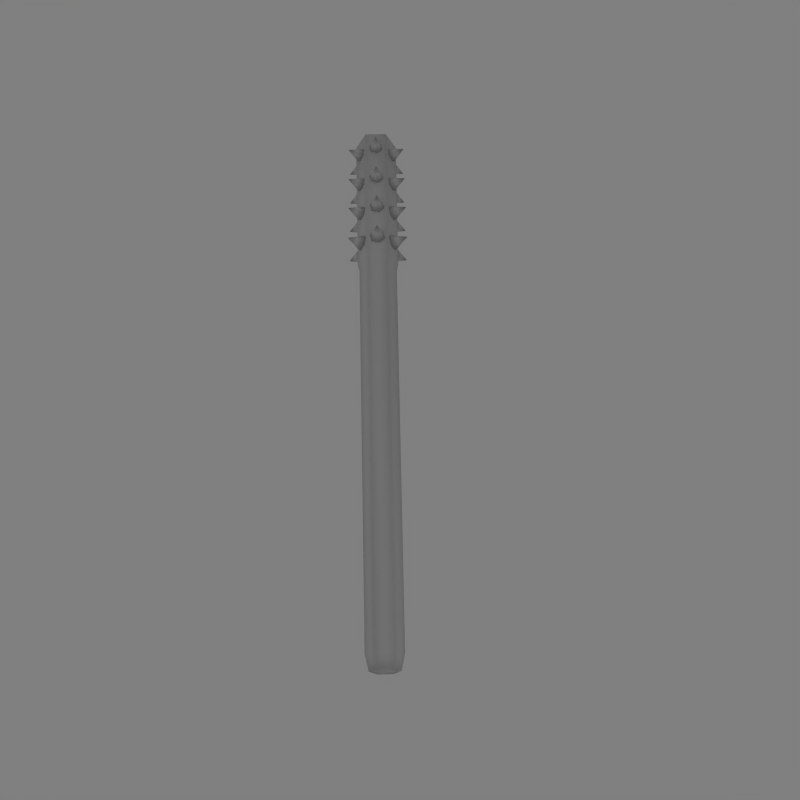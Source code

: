 # Source: maragon.blend  (saved by Blender 2.46.0; exported with 4.5.12 LTS)
import bpy
from mathutils import Matrix  # noqa: F401  (used for matrix-valued properties, if any)

bpy.ops.wm.read_factory_settings(use_empty=True)
scene = bpy.context.scene
scene.name = 'Scene'

# ---- collections
col_collection_1 = bpy.data.collections.new('Collection 1'); scene.collection.children.link(col_collection_1)

# ---- materials (node trees are filled in below, after node groups)
mat_material = bpy.data.materials.new('Material')
mat_material.alpha_threshold = 0.0
mat_material.roughness = 0.5
mat_material.line_color = (0.0, 0.0, 0.0, 1.0)

# ---- material node trees

# ---- world
world_world = bpy.data.worlds.new('World'); scene.world = world_world
world_world.color = (0.5, 0.5, 0.5)
world_world.use_sun_shadow = False
world_world.sun_shadow_jitter_overblur = 0.0
world_world.cycles.sampling_method = 'MANUAL'
world_world.cycles.sample_map_resolution = 256

# ---- cameras
cam_camera = bpy.data.cameras.new('Camera')
cam_camera.passepartout_alpha = 0.2
cam_camera.clip_end = 100.0
cam_camera.lens = 35.0
cam_camera.ortho_scale = 7.314
cam_camera.show_passepartout = False
cam_camera.show_safe_areas = True
cam_camera.dof.focus_distance = 0.0
cam_camera.dof.aperture_fstop = 128.0

# ---- lights
light_lamp_001 = bpy.data.lights.new('Lamp.001', 'POINT')
light_lamp_001.transmission_factor = 0.0
light_lamp_001.energy = 60.0
light_lamp_001.shadow_buffer_clip_start = 0.5
light_lamp_001.shadow_soft_size = 1.0
light_lamp_001.shadow_maximum_resolution = 0.006
light_lamp_001.use_absolute_resolution = True
light_lamp_001.cycles.use_multiple_importance_sampling = False
light_lamp = bpy.data.lights.new('Lamp', 'POINT')
light_lamp.transmission_factor = 0.0
light_lamp.energy = 60.0
light_lamp.shadow_buffer_clip_start = 0.5
light_lamp.shadow_soft_size = 1.0
light_lamp.shadow_maximum_resolution = 0.006
light_lamp.use_absolute_resolution = True
light_lamp.cycles.use_multiple_importance_sampling = False
light_spot = bpy.data.lights.new('Spot', 'POINT')
light_spot.transmission_factor = 0.0
light_spot.cutoff_distance = 30.0
light_spot.energy = 150.0
light_spot.shadow_buffer_clip_start = 1.001
light_spot.shadow_soft_size = 1.0
light_spot.shadow_maximum_resolution = 0.006
light_spot.use_absolute_resolution = True
light_spot.cycles.use_multiple_importance_sampling = False

# ---- meshes
me_cylinder = bpy.data.meshes.new('Cylinder')
me_cylinder.from_pydata([(0.6118, 0.621, -7.795), (0.8395, -0.229, -7.795), (0.2173, -0.8512, -7.795), (-0.6328, -0.6235, -7.795), (-0.8605, 0.2265, -7.795), (-0.2383, 0.8488, -7.795), (0.4986, 0.5079, 9.805), (0.685, -0.1876, 9.805), (0.1758, -0.6967, 9.805), (-0.5196, -0.5103, 9.805), (-0.706, 0.1851, 9.805), (-0.1969, 0.6943, 9.805), (-0.259, 0.9261, -8.195), (0.6683, 0.6776, -8.195), (-0.9378, 0.2473, -8.195), (-0.6893, -0.68, -8.195), (0.238, -0.9285, -8.195), (0.9168, -0.2497, -8.195), (0.7249, 0.7342, -16.2), (0.9941, -0.2704, -16.2), (0.2587, -1.006, -16.2), (-0.7459, -0.7366, -16.2), (-1.015, 0.268, -16.2), (-0.2797, 1.003, -16.2), (0.442, 0.4513, -16.6), (-0.1761, 0.617, -16.6), (-0.6287, 0.1644, -16.6), (-0.4631, -0.4538, -16.6), (0.1551, -0.6194, -16.6), (0.6077, -0.1669, -16.6), (-0.0105, -0.001211, -16.6), (0.3968, 0.4061, 10.4), (-0.1596, 0.5552, 10.4), (-0.5669, 0.1479, 10.4), (-0.4178, -0.4085, 10.4), (0.1386, -0.5576, 10.4), (0.5459, -0.1503, 10.4), (-0.0105, -0.001212, 10.4), (0.4695, 0.6972, -9.478), (0.5695, 0.6704, -9.092), (0.2963, 0.7436, -8.809), (-0.07694, 0.8436, -8.912), (-0.1769, 0.8704, -9.299), (0.09626, 0.7972, -9.582), (0.4033, 1.543, -9.195), (0.1963, 0.7704, -9.195), (0.1963, 0.7704, -11.12), (0.4033, 1.543, -11.12), (0.09626, 0.7972, -11.5), (-0.1769, 0.8704, -11.22), (-0.07694, 0.8436, -10.83), (0.2963, 0.7436, -10.73), (0.5695, 0.6704, -11.01), (0.4695, 0.6972, -11.4), (0.4695, 0.6972, -13.36), (0.5695, 0.6704, -12.97), (0.2963, 0.7436, -12.69), (-0.07694, 0.8436, -12.79), (-0.1769, 0.8704, -13.18), (0.09626, 0.7972, -13.46), (0.4033, 1.543, -13.08), (0.1963, 0.7704, -13.08), (0.1963, 0.7704, -15.18), (0.4033, 1.543, -15.18), (0.09626, 0.7972, -15.56), (-0.1769, 0.8704, -15.28), (-0.07694, 0.8436, -14.89), (0.2963, 0.7436, -14.79), (0.5695, 0.6704, -15.07), (0.4695, 0.6972, -15.46), (0.8611, -0.07901, -15.46), (0.8879, -0.179, -15.07), (0.8147, 0.0942, -14.79), (0.7147, 0.4674, -14.89), (0.6879, 0.5674, -15.28), (0.7611, 0.2942, -15.56), (1.561, 0.4013, -15.18), (0.7879, 0.1942, -15.18), (0.7879, 0.1942, -13.08), (1.561, 0.4013, -13.08), (0.7611, 0.2942, -13.46), (0.6879, 0.5674, -13.18), (0.7147, 0.4674, -12.79), (0.8147, 0.0942, -12.69), (0.8879, -0.179, -12.97), (0.8611, -0.07901, -13.36), (0.8611, -0.07901, -11.4), (0.8879, -0.179, -11.01), (0.8147, 0.0942, -10.73), (0.7147, 0.4674, -10.83), (0.6879, 0.5674, -11.22), (0.7611, 0.2942, -11.5), (1.561, 0.4013, -11.12), (0.7879, 0.1942, -11.12), (0.7879, 0.1942, -9.195), (1.561, 0.4013, -9.195), (0.7611, 0.2942, -9.582), (0.6879, 0.5674, -9.299), (0.7147, 0.4674, -8.912), (0.8147, 0.0942, -8.809), (0.8879, -0.179, -9.092), (0.8611, -0.07901, -9.478), (0.06053, -0.8289, -15.46), (0.1605, -0.8557, -15.07), (-0.1127, -0.7825, -14.79), (-0.4859, -0.6825, -14.89), (-0.5859, -0.6557, -15.28), (-0.3127, -0.7289, -15.56), (-0.4197, -1.528, -15.18), (-0.2127, -0.7557, -15.18), (-0.2127, -0.7557, -13.08), (-0.4197, -1.528, -13.08), (-0.3127, -0.7289, -13.46), (-0.5859, -0.6557, -13.18), (-0.4859, -0.6825, -12.79), (-0.1127, -0.7825, -12.69), (0.1605, -0.8557, -12.97), (0.06053, -0.8289, -13.36), (0.06053, -0.8289, -11.4), (0.1605, -0.8557, -11.01), (-0.1127, -0.7825, -10.73), (-0.4859, -0.6825, -10.83), (-0.5859, -0.6557, -11.22), (-0.3127, -0.7289, -11.5), (-0.4197, -1.528, -11.12), (-0.2127, -0.7557, -11.12), (-0.2127, -0.7557, -9.195), (-0.4197, -1.528, -9.195), (-0.3127, -0.7289, -9.582), (-0.5859, -0.6557, -9.299), (-0.4859, -0.6825, -8.912), (-0.1127, -0.7825, -8.809), (0.1605, -0.8557, -9.092), (0.06053, -0.8289, -9.478), (0.3665, -0.8322, -9.478), (0.2933, -0.9054, -9.092), (0.4933, -0.7054, -8.809), (0.7665, -0.4322, -8.912), (0.8397, -0.359, -9.299), (0.6397, -0.559, -9.582), (1.132, -1.198, -9.195), (0.5665, -0.6322, -9.195), (0.5665, -0.6322, -11.12), (1.132, -1.198, -11.12), (0.6397, -0.559, -11.5), (0.8397, -0.359, -11.22), (0.7665, -0.4322, -10.83), (0.4933, -0.7054, -10.73), (0.2933, -0.9054, -11.01), (0.3665, -0.8322, -11.4), (0.3665, -0.8322, -13.36), (0.2933, -0.9054, -12.97), (0.4933, -0.7054, -12.69), (0.7665, -0.4322, -12.79), (0.8397, -0.359, -13.18), (0.6397, -0.559, -13.46), (1.132, -1.198, -13.08), (0.5665, -0.6322, -13.08), (0.5665, -0.6322, -15.18), (1.132, -1.198, -15.18), (0.6397, -0.559, -15.56), (0.8397, -0.359, -15.28), (0.7665, -0.4322, -14.89), (0.4933, -0.7054, -14.79), (0.2933, -0.9054, -15.07), (0.3665, -0.8322, -15.46), (-0.7385, -0.5361, -15.46), (-0.7117, -0.6361, -15.07), (-0.7849, -0.3629, -14.79), (-0.8849, 0.01027, -14.89), (-0.9117, 0.1103, -15.28), (-0.8385, -0.1629, -15.56), (-1.584, -0.47, -15.18), (-0.8117, -0.2629, -15.18), (-0.8117, -0.2629, -13.08), (-1.584, -0.47, -13.08), (-0.8385, -0.1629, -13.46), (-0.9117, 0.1103, -13.18), (-0.8849, 0.01026, -12.79), (-0.7849, -0.3629, -12.69), (-0.7117, -0.6361, -12.97), (-0.7385, -0.5361, -13.36), (-0.7385, -0.5361, -11.4), (-0.7117, -0.6361, -11.01), (-0.7849, -0.3629, -10.73), (-0.8849, 0.01026, -10.83), (-0.9117, 0.1103, -11.22), (-0.8385, -0.1629, -11.5), (-1.584, -0.47, -11.12), (-0.8117, -0.2629, -11.12), (-0.8117, -0.2629, -9.195), (-1.584, -0.47, -9.195), (-0.8385, -0.1629, -9.582), (-0.9117, 0.1103, -9.299), (-0.8849, 0.01026, -8.912), (-0.7849, -0.3629, -8.809), (-0.7117, -0.6361, -9.092), (-0.7385, -0.5361, -9.478), (-0.7903, 0.3635, -9.478), (-0.8635, 0.2903, -9.092), (-0.6635, 0.4903, -8.809), (-0.3903, 0.7635, -8.912), (-0.3171, 0.8367, -9.299), (-0.5171, 0.6367, -9.582), (-1.156, 1.129, -9.195), (-0.5903, 0.5635, -9.195), (-0.5903, 0.5635, -11.12), (-1.156, 1.129, -11.12), (-0.5171, 0.6367, -11.5), (-0.3171, 0.8367, -11.22), (-0.3903, 0.7635, -10.83), (-0.6635, 0.4903, -10.73), (-0.8635, 0.2903, -11.01), (-0.7903, 0.3635, -11.4), (-0.7903, 0.3635, -13.36), (-0.8635, 0.2903, -12.97), (-0.6635, 0.4903, -12.69), (-0.3903, 0.7635, -12.79), (-0.317, 0.8367, -13.18), (-0.517, 0.6367, -13.46), (-1.156, 1.129, -13.08), (-0.5903, 0.5635, -13.08), (-0.5903, 0.5635, -15.18), (-1.156, 1.129, -15.18), (-0.517, 0.6367, -15.56), (-0.317, 0.8367, -15.28), (-0.3903, 0.7635, -14.89), (-0.6635, 0.4903, -14.79), (-0.8635, 0.2903, -15.07), (-0.7903, 0.3635, -15.46)], [], [(0, 6, 7, 1), (1, 7, 8, 2), (2, 8, 9, 3), (3, 9, 10, 4), (4, 10, 11, 5), (6, 0, 5, 11), (5, 0, 13, 12), (4, 5, 12, 14), (3, 4, 14, 15), (2, 3, 15, 16), (1, 2, 16, 17), (0, 1, 17, 13), (13, 17, 19, 18), (17, 16, 20, 19), (16, 15, 21, 20), (15, 14, 22, 21), (14, 12, 23, 22), (12, 13, 18, 23), (23, 18, 24, 25), (22, 23, 25, 26), (21, 22, 26, 27), (20, 21, 27, 28), (19, 20, 28, 29), (18, 19, 29, 24), (30, 25, 24), (30, 26, 25), (30, 27, 26), (30, 28, 27), (30, 29, 28), (30, 24, 29), (6, 11, 32, 31), (11, 10, 33, 32), (10, 9, 34, 33), (9, 8, 35, 34), (8, 7, 36, 35), (7, 6, 31, 36), (37, 31, 32), (37, 32, 33), (37, 33, 34), (37, 34, 35), (37, 35, 36), (37, 36, 31), (44, 39, 38), (44, 40, 39), (44, 41, 40), (44, 42, 41), (44, 43, 42), (44, 38, 43), (45, 38, 39), (45, 39, 40), (45, 40, 41), (45, 41, 42), (45, 42, 43), (45, 43, 38), (46, 48, 53), (46, 49, 48), (46, 50, 49), (46, 51, 50), (46, 52, 51), (46, 53, 52), (47, 53, 48), (47, 48, 49), (47, 49, 50), (47, 50, 51), (47, 51, 52), (47, 52, 53), (60, 55, 54), (60, 56, 55), (60, 57, 56), (60, 58, 57), (60, 59, 58), (60, 54, 59), (61, 54, 55), (61, 55, 56), (61, 56, 57), (61, 57, 58), (61, 58, 59), (61, 59, 54), (62, 64, 69), (62, 65, 64), (62, 66, 65), (62, 67, 66), (62, 68, 67), (62, 69, 68), (63, 69, 64), (63, 64, 65), (63, 65, 66), (63, 66, 67), (63, 67, 68), (63, 68, 69), (76, 71, 70), (76, 72, 71), (76, 73, 72), (76, 74, 73), (76, 75, 74), (76, 70, 75), (77, 70, 71), (77, 71, 72), (77, 72, 73), (77, 73, 74), (77, 74, 75), (77, 75, 70), (78, 80, 85), (78, 81, 80), (78, 82, 81), (78, 83, 82), (78, 84, 83), (78, 85, 84), (79, 85, 80), (79, 80, 81), (79, 81, 82), (79, 82, 83), (79, 83, 84), (79, 84, 85), (92, 87, 86), (92, 88, 87), (92, 89, 88), (92, 90, 89), (92, 91, 90), (92, 86, 91), (93, 86, 87), (93, 87, 88), (93, 88, 89), (93, 89, 90), (93, 90, 91), (93, 91, 86), (94, 96, 101), (94, 97, 96), (94, 98, 97), (94, 99, 98), (94, 100, 99), (94, 101, 100), (95, 101, 96), (95, 96, 97), (95, 97, 98), (95, 98, 99), (95, 99, 100), (95, 100, 101), (108, 103, 102), (108, 104, 103), (108, 105, 104), (108, 106, 105), (108, 107, 106), (108, 102, 107), (109, 102, 103), (109, 103, 104), (109, 104, 105), (109, 105, 106), (109, 106, 107), (109, 107, 102), (110, 112, 117), (110, 113, 112), (110, 114, 113), (110, 115, 114), (110, 116, 115), (110, 117, 116), (111, 117, 112), (111, 112, 113), (111, 113, 114), (111, 114, 115), (111, 115, 116), (111, 116, 117), (124, 119, 118), (124, 120, 119), (124, 121, 120), (124, 122, 121), (124, 123, 122), (124, 118, 123), (125, 118, 119), (125, 119, 120), (125, 120, 121), (125, 121, 122), (125, 122, 123), (125, 123, 118), (126, 128, 133), (126, 129, 128), (126, 130, 129), (126, 131, 130), (126, 132, 131), (126, 133, 132), (127, 133, 128), (127, 128, 129), (127, 129, 130), (127, 130, 131), (127, 131, 132), (127, 132, 133), (140, 135, 134), (140, 136, 135), (140, 137, 136), (140, 138, 137), (140, 139, 138), (140, 134, 139), (141, 134, 135), (141, 135, 136), (141, 136, 137), (141, 137, 138), (141, 138, 139), (141, 139, 134), (142, 144, 149), (142, 145, 144), (142, 146, 145), (142, 147, 146), (142, 148, 147), (142, 149, 148), (143, 149, 144), (143, 144, 145), (143, 145, 146), (143, 146, 147), (143, 147, 148), (143, 148, 149), (156, 151, 150), (156, 152, 151), (156, 153, 152), (156, 154, 153), (156, 155, 154), (156, 150, 155), (157, 150, 151), (157, 151, 152), (157, 152, 153), (157, 153, 154), (157, 154, 155), (157, 155, 150), (158, 160, 165), (158, 161, 160), (158, 162, 161), (158, 163, 162), (158, 164, 163), (158, 165, 164), (159, 165, 160), (159, 160, 161), (159, 161, 162), (159, 162, 163), (159, 163, 164), (159, 164, 165), (172, 167, 166), (172, 168, 167), (172, 169, 168), (172, 170, 169), (172, 171, 170), (172, 166, 171), (173, 166, 167), (173, 167, 168), (173, 168, 169), (173, 169, 170), (173, 170, 171), (173, 171, 166), (174, 176, 181), (174, 177, 176), (174, 178, 177), (174, 179, 178), (174, 180, 179), (174, 181, 180), (175, 181, 176), (175, 176, 177), (175, 177, 178), (175, 178, 179), (175, 179, 180), (175, 180, 181), (188, 183, 182), (188, 184, 183), (188, 185, 184), (188, 186, 185), (188, 187, 186), (188, 182, 187), (189, 182, 183), (189, 183, 184), (189, 184, 185), (189, 185, 186), (189, 186, 187), (189, 187, 182), (190, 192, 197), (190, 193, 192), (190, 194, 193), (190, 195, 194), (190, 196, 195), (190, 197, 196), (191, 197, 192), (191, 192, 193), (191, 193, 194), (191, 194, 195), (191, 195, 196), (191, 196, 197), (204, 199, 198), (204, 200, 199), (204, 201, 200), (204, 202, 201), (204, 203, 202), (204, 198, 203), (205, 198, 199), (205, 199, 200), (205, 200, 201), (205, 201, 202), (205, 202, 203), (205, 203, 198), (206, 208, 213), (206, 209, 208), (206, 210, 209), (206, 211, 210), (206, 212, 211), (206, 213, 212), (207, 213, 208), (207, 208, 209), (207, 209, 210), (207, 210, 211), (207, 211, 212), (207, 212, 213), (220, 215, 214), (220, 216, 215), (220, 217, 216), (220, 218, 217), (220, 219, 218), (220, 214, 219), (221, 214, 215), (221, 215, 216), (221, 216, 217), (221, 217, 218), (221, 218, 219), (221, 219, 214), (222, 224, 229), (222, 225, 224), (222, 226, 225), (222, 227, 226), (222, 228, 227), (222, 229, 228), (223, 229, 224), (223, 224, 225), (223, 225, 226), (223, 226, 227), (223, 227, 228), (223, 228, 229)])
me_cylinder.polygons.foreach_set('use_smooth', [True] * 330)
_uv = me_cylinder.uv_layers.new(name='UVTex')
_uv.uv.foreach_set('vector', [1.301, 0.2505, -0.1337, 0.2405, -0.1245, 0.165, 1.312, 0.1691, 1.312, 0.1691, -0.1245, 0.165, -0.1276, 0.08778, 1.322, 0.08741, 1.322, 0.08741, -0.1276, 0.08778, -0.1455, 0.007075, 1.331, 0.007075, 1.258, 0.4947, -0.2147, 0.4712, -0.1744, 0.392, 1.274, 0.4132, 1.274, 0.4132, -0.1744, 0.392, -0.1475, 0.3159, 1.289, 0.3319, -0.1337, 0.2405, 1.301, 0.2505, 1.289, 0.3319, -0.1475, 0.3159, 0.3606, 0.5501, 0.4769, 0.747, 0.3802, 0.748, 0.3135, 0.6329, 0.1344, 0.5501, 0.3606, 0.5501, 0.3135, 0.6329, 0.1816, 0.6323, 0.01908, 0.7448, 0.1344, 0.5501, 0.1816, 0.6323, 0.1143, 0.7458, 0.1291, 0.9452, 0.01908, 0.7448, 0.1143, 0.7458, 0.1787, 0.8621, 0.3629, 0.9511, 0.1291, 0.9452, 0.1787, 0.8621, 0.3132, 0.8647, 0.4769, 0.747, 0.3629, 0.9511, 0.3132, 0.8647, 0.3802, 0.748, 0.3802, 0.748, 0.3132, 0.8647, 0.2433, 0.7536, 0.2507, 0.7529, 0.3132, 0.8647, 0.1787, 0.8621, 0.2396, 0.7475, 0.2433, 0.7536, 0.1787, 0.8621, 0.1143, 0.7458, 0.2426, 0.7413, 0.2396, 0.7475, 0.1143, 0.7458, 0.1816, 0.6323, 0.2494, 0.7404, 0.2426, 0.7413, 0.1816, 0.6323, 0.3135, 0.6329, 0.2536, 0.7461, 0.2494, 0.7404, 0.3135, 0.6329, 0.3802, 0.748, 0.2507, 0.7529, 0.2536, 0.7461, 0.2536, 0.7461, 0.2507, 0.7529, 0.2481, 0.7495, 0.2497, 0.7464, 0.2494, 0.7404, 0.2536, 0.7461, 0.2497, 0.7464, 0.2478, 0.7434, 0.2426, 0.7413, 0.2494, 0.7404, 0.2478, 0.7434, 0.2443, 0.7438, 0.2396, 0.7475, 0.2426, 0.7413, 0.2443, 0.7438, 0.2428, 0.7469, 0.2433, 0.7536, 0.2396, 0.7475, 0.2428, 0.7469, 0.2447, 0.7496, 0.2507, 0.7529, 0.2433, 0.7536, 0.2447, 0.7496, 0.2481, 0.7495, 0.2459, 0.746, 0.2497, 0.7464, 0.2481, 0.7495, 0.2459, 0.746, 0.2478, 0.7434, 0.2497, 0.7464, 0.2459, 0.746, 0.2443, 0.7438, 0.2478, 0.7434, 0.2459, 0.746, 0.2428, 0.7469, 0.2443, 0.7438, 0.2459, 0.746, 0.2447, 0.7496, 0.2428, 0.7469, 0.2459, 0.746, 0.2481, 0.7495, 0.2447, 0.7496, -0.1337, 0.2405, -0.1475, 0.3159, -0.3195, 0.3074, -0.3001, 0.2362, -0.1475, 0.3159, -0.1744, 0.392, -0.3398, 0.378, -0.3195, 0.3074, -0.1744, 0.392, -0.2147, 0.4712, -0.3838, 0.445, -0.3398, 0.378, -0.1455, 0.007075, -0.1276, 0.08778, -0.2973, 0.09274, -0.3173, 0.02448, -0.1276, 0.08778, -0.1245, 0.165, -0.2984, 0.1643, -0.2973, 0.09274, -0.1245, 0.165, -0.1337, 0.2405, -0.3001, 0.2362, -0.2984, 0.1643, 0.3917, 0.2705, 0.3917, 0.3282, 0.3417, 0.2993, 0.3917, 0.2705, 0.3417, 0.2993, 0.3417, 0.2416, 0.3917, 0.2705, 0.3417, 0.2416, 0.3917, 0.2128, 0.3917, 0.2705, 0.3917, 0.2128, 0.4416, 0.2416, 0.3917, 0.2705, 0.4416, 0.2416, 0.4416, 0.2993, 0.3917, 0.2705, 0.4416, 0.2993, 0.3917, 0.3282, 0.5, 1.0, 5.96e-08, 1.0, 0.0, 0.5, 0.5, 1.0, 5.96e-08, 1.0, 0.0, 0.5, 0.5, 1.0, 5.96e-08, 1.0, 0.0, 0.5, 0.5, 1.0, 5.96e-08, 1.0, 0.0, 0.5, 0.5, 1.0, 5.96e-08, 1.0, 0.0, 0.5, 0.5, 1.0, 5.96e-08, 1.0, 0.0, 0.5, 0.5, 1.0, 5.96e-08, 1.0, 0.0, 0.5, 0.5, 1.0, 5.96e-08, 1.0, 0.0, 0.5, 0.5, 1.0, 5.96e-08, 1.0, 0.0, 0.5, 0.5, 1.0, 5.96e-08, 1.0, 0.0, 0.5, 0.5, 1.0, 5.96e-08, 1.0, 0.0, 0.5, 0.5, 1.0, 5.96e-08, 1.0, 0.0, 0.5, 0.5, 1.0, 5.96e-08, 1.0, 0.0, 0.5, 0.5, 1.0, 5.96e-08, 1.0, 0.0, 0.5, 0.5, 1.0, 5.96e-08, 1.0, 0.0, 0.5, 0.5, 1.0, 5.96e-08, 1.0, 0.0, 0.5, 0.5, 1.0, 5.96e-08, 1.0, 0.0, 0.5, 0.5, 1.0, 5.96e-08, 1.0, 0.0, 0.5, 0.5, 1.0, 5.96e-08, 1.0, 0.0, 0.5, 0.5, 1.0, 5.96e-08, 1.0, 0.0, 0.5, 0.5, 1.0, 5.96e-08, 1.0, 0.0, 0.5, 0.5, 1.0, 5.96e-08, 1.0, 0.0, 0.5, 0.5, 1.0, 5.96e-08, 1.0, 0.0, 0.5, 0.5, 1.0, 5.96e-08, 1.0, 0.0, 0.5, 0.5, 1.0, 5.96e-08, 1.0, 0.0, 0.5, 0.5, 1.0, 5.96e-08, 1.0, 0.0, 0.5, 0.5, 1.0, 5.96e-08, 1.0, 0.0, 0.5, 0.5, 1.0, 5.96e-08, 1.0, 0.0, 0.5, 0.5, 1.0, 5.96e-08, 1.0, 0.0, 0.5, 0.5, 1.0, 5.96e-08, 1.0, 0.0, 0.5, 0.5, 1.0, 5.96e-08, 1.0, 0.0, 0.5, 0.5, 1.0, 5.96e-08, 1.0, 0.0, 0.5, 0.5, 1.0, 5.96e-08, 1.0, 0.0, 0.5, 0.5, 1.0, 5.96e-08, 1.0, 0.0, 0.5, 0.5, 1.0, 5.96e-08, 1.0, 0.0, 0.5, 0.5, 1.0, 5.96e-08, 1.0, 0.0, 0.5, 0.5, 1.0, 5.96e-08, 1.0, 0.0, 0.5, 0.5, 1.0, 5.96e-08, 1.0, 0.0, 0.5, 0.5, 1.0, 5.96e-08, 1.0, 0.0, 0.5, 0.5, 1.0, 5.96e-08, 1.0, 0.0, 0.5, 0.5, 1.0, 5.96e-08, 1.0, 0.0, 0.5, 0.5, 1.0, 5.96e-08, 1.0, 0.0, 0.5, 0.5, 1.0, 5.96e-08, 1.0, 0.0, 0.5, 0.5, 1.0, 5.96e-08, 1.0, 0.0, 0.5, 0.5, 1.0, 5.96e-08, 1.0, 0.0, 0.5, 0.5, 1.0, 5.96e-08, 1.0, 0.0, 0.5, 0.5, 1.0, 5.96e-08, 1.0, 0.0, 0.5, 0.5, 1.0, 5.96e-08, 1.0, 0.0, 0.5, 0.5, 1.0, 5.96e-08, 1.0, 0.0, 0.5, 0.5, 1.0, 5.96e-08, 1.0, 0.0, 0.5, 0.5, 1.0, 5.96e-08, 1.0, 0.0, 0.5, 0.5, 1.0, 5.96e-08, 1.0, 0.0, 0.5, 0.5, 1.0, 5.96e-08, 1.0, 0.0, 0.5, 0.5, 1.0, 5.96e-08, 1.0, 0.0, 0.5, 0.5, 1.0, 5.96e-08, 1.0, 0.0, 0.5, 0.5, 1.0, 5.96e-08, 1.0, 0.0, 0.5, 0.5, 1.0, 5.96e-08, 1.0, 0.0, 0.5, 0.5, 1.0, 5.96e-08, 1.0, 0.0, 0.5, 0.5, 1.0, 5.96e-08, 1.0, 0.0, 0.5, 0.5, 1.0, 5.96e-08, 1.0, 0.0, 0.5, 0.5, 1.0, 5.96e-08, 1.0, 0.0, 0.5, 0.5, 1.0, 5.96e-08, 1.0, 0.0, 0.5, 0.5, 1.0, 5.96e-08, 1.0, 0.0, 0.5, 0.5, 1.0, 5.96e-08, 1.0, 0.0, 0.5, 0.5, 1.0, 5.96e-08, 1.0, 0.0, 0.5, 0.5, 1.0, 5.96e-08, 1.0, 0.0, 0.5, 0.5, 1.0, 5.96e-08, 1.0, 0.0, 0.5, 0.5, 1.0, 5.96e-08, 1.0, 0.0, 0.5, 0.5, 1.0, 5.96e-08, 1.0, 0.0, 0.5, 0.5, 1.0, 5.96e-08, 1.0, 0.0, 0.5, 0.5, 1.0, 5.96e-08, 1.0, 0.0, 0.5, 0.5, 1.0, 5.96e-08, 1.0, 0.0, 0.5, 0.5, 1.0, 5.96e-08, 1.0, 0.0, 0.5, 0.5, 1.0, 5.96e-08, 1.0, 0.0, 0.5, 0.5, 1.0, 5.96e-08, 1.0, 0.0, 0.5, 0.5, 1.0, 5.96e-08, 1.0, 0.0, 0.5, 0.5, 1.0, 5.96e-08, 1.0, 0.0, 0.5, 0.5, 1.0, 5.96e-08, 1.0, 0.0, 0.5, 0.5, 1.0, 5.96e-08, 1.0, 0.0, 0.5, 0.5, 1.0, 5.96e-08, 1.0, 0.0, 0.5, 0.5, 1.0, 5.96e-08, 1.0, 0.0, 0.5, 0.5, 1.0, 5.96e-08, 1.0, 0.0, 0.5, 0.5, 1.0, 5.96e-08, 1.0, 0.0, 0.5, 0.5, 1.0, 5.96e-08, 1.0, 0.0, 0.5, 0.5, 1.0, 5.96e-08, 1.0, 0.0, 0.5, 0.5, 1.0, 5.96e-08, 1.0, 0.0, 0.5, 0.5, 1.0, 5.96e-08, 1.0, 0.0, 0.5, 0.5, 1.0, 5.96e-08, 1.0, 0.0, 0.5, 0.5, 1.0, 5.96e-08, 1.0, 0.0, 0.5, 0.5, 1.0, 5.96e-08, 1.0, 0.0, 0.5, 0.5, 1.0, 5.96e-08, 1.0, 0.0, 0.5, 0.5, 1.0, 5.96e-08, 1.0, 0.0, 0.5, 0.5, 1.0, 5.96e-08, 1.0, 0.0, 0.5, 0.5, 1.0, 5.96e-08, 1.0, 0.0, 0.5, 0.5, 1.0, 5.96e-08, 1.0, 0.0, 0.5, 0.5, 1.0, 5.96e-08, 1.0, 0.0, 0.5, 0.5, 1.0, 5.96e-08, 1.0, 0.0, 0.5, 0.5, 1.0, 5.96e-08, 1.0, 0.0, 0.5, 0.5, 1.0, 5.96e-08, 1.0, 0.0, 0.5, 0.5, 1.0, 5.96e-08, 1.0, 0.0, 0.5, 0.5, 1.0, 5.96e-08, 1.0, 0.0, 0.5, 0.5, 1.0, 5.96e-08, 1.0, 0.0, 0.5, 0.5, 1.0, 5.96e-08, 1.0, 0.0, 0.5, 0.5, 1.0, 5.96e-08, 1.0, 0.0, 0.5, 0.5, 1.0, 5.96e-08, 1.0, 0.0, 0.5, 0.5, 1.0, 5.96e-08, 1.0, 0.0, 0.5, 0.5, 1.0, 5.96e-08, 1.0, 0.0, 0.5, 0.5, 1.0, 5.96e-08, 1.0, 0.0, 0.5, 0.5, 1.0, 5.96e-08, 1.0, 0.0, 0.5, 0.5, 1.0, 5.96e-08, 1.0, 0.0, 0.5, 0.5, 1.0, 5.96e-08, 1.0, 0.0, 0.5, 0.5, 1.0, 5.96e-08, 1.0, 0.0, 0.5, 0.5, 1.0, 5.96e-08, 1.0, 0.0, 0.5, 0.5, 1.0, 5.96e-08, 1.0, 0.0, 0.5, 0.5, 1.0, 5.96e-08, 1.0, 0.0, 0.5, 0.5, 1.0, 5.96e-08, 1.0, 0.0, 0.5, 0.5, 1.0, 5.96e-08, 1.0, 0.0, 0.5, 0.5, 1.0, 5.96e-08, 1.0, 0.0, 0.5, 0.5, 1.0, 5.96e-08, 1.0, 0.0, 0.5, 0.5, 1.0, 5.96e-08, 1.0, 0.0, 0.5, 0.5, 1.0, 5.96e-08, 1.0, 0.0, 0.5, 0.5, 1.0, 5.96e-08, 1.0, 0.0, 0.5, 0.5, 1.0, 5.96e-08, 1.0, 0.0, 0.5, 0.5, 1.0, 5.96e-08, 1.0, 0.0, 0.5, 0.5, 1.0, 5.96e-08, 1.0, 0.0, 0.5, 0.5, 1.0, 5.96e-08, 1.0, 0.0, 0.5, 0.5, 1.0, 5.96e-08, 1.0, 0.0, 0.5, 0.5, 1.0, 5.96e-08, 1.0, 0.0, 0.5, 0.5, 1.0, 5.96e-08, 1.0, 0.0, 0.5, 0.5, 1.0, 5.96e-08, 1.0, 0.0, 0.5, 0.5, 1.0, 5.96e-08, 1.0, 0.0, 0.5, 0.5, 1.0, 5.96e-08, 1.0, 0.0, 0.5, 0.5, 1.0, 5.96e-08, 1.0, 0.0, 0.5, 0.5, 1.0, 5.96e-08, 1.0, 0.0, 0.5, 0.5, 1.0, 5.96e-08, 1.0, 0.0, 0.5, 0.5, 1.0, 5.96e-08, 1.0, 0.0, 0.5, 0.5, 1.0, 5.96e-08, 1.0, 0.0, 0.5, 0.5, 1.0, 5.96e-08, 1.0, 0.0, 0.5, 0.5, 1.0, 5.96e-08, 1.0, 0.0, 0.5, 0.5, 1.0, 5.96e-08, 1.0, 0.0, 0.5, 0.5, 1.0, 5.96e-08, 1.0, 0.0, 0.5, 0.5, 1.0, 5.96e-08, 1.0, 0.0, 0.5, 0.5, 1.0, 5.96e-08, 1.0, 0.0, 0.5, 0.5, 1.0, 5.96e-08, 1.0, 0.0, 0.5, 0.5, 1.0, 5.96e-08, 1.0, 0.0, 0.5, 0.5, 1.0, 5.96e-08, 1.0, 0.0, 0.5, 0.5, 1.0, 5.96e-08, 1.0, 0.0, 0.5, 0.5, 1.0, 5.96e-08, 1.0, 0.0, 0.5, 0.5, 1.0, 5.96e-08, 1.0, 0.0, 0.5, 0.5, 1.0, 5.96e-08, 1.0, 0.0, 0.5, 0.5, 1.0, 5.96e-08, 1.0, 0.0, 0.5, 0.5, 1.0, 5.96e-08, 1.0, 0.0, 0.5, 0.5, 1.0, 5.96e-08, 1.0, 0.0, 0.5, 0.5, 1.0, 5.96e-08, 1.0, 0.0, 0.5, 0.5, 1.0, 5.96e-08, 1.0, 0.0, 0.5, 0.5, 1.0, 5.96e-08, 1.0, 0.0, 0.5, 0.5, 1.0, 5.96e-08, 1.0, 0.0, 0.5, 0.5, 1.0, 5.96e-08, 1.0, 0.0, 0.5, 0.5, 1.0, 5.96e-08, 1.0, 0.0, 0.5, 0.5, 1.0, 5.96e-08, 1.0, 0.0, 0.5, 0.5, 1.0, 5.96e-08, 1.0, 0.0, 0.5, 0.5, 1.0, 5.96e-08, 1.0, 0.0, 0.5, 0.5, 1.0, 5.96e-08, 1.0, 0.0, 0.5, 0.5, 1.0, 5.96e-08, 1.0, 0.0, 0.5, 0.5, 1.0, 5.96e-08, 1.0, 0.0, 0.5, 0.5, 1.0, 5.96e-08, 1.0, 0.0, 0.5, 0.5, 1.0, 5.96e-08, 1.0, 0.0, 0.5, 0.5, 1.0, 5.96e-08, 1.0, 0.0, 0.5, 0.5, 1.0, 5.96e-08, 1.0, 0.0, 0.5, 0.5, 1.0, 5.96e-08, 1.0, 0.0, 0.5, 0.5, 1.0, 5.96e-08, 1.0, 0.0, 0.5, 0.5, 1.0, 5.96e-08, 1.0, 0.0, 0.5, 0.5, 1.0, 5.96e-08, 1.0, 0.0, 0.5, 0.5, 1.0, 5.96e-08, 1.0, 0.0, 0.5, 0.5, 1.0, 5.96e-08, 1.0, 0.0, 0.5, 0.5, 1.0, 5.96e-08, 1.0, 0.0, 0.5, 0.5, 1.0, 5.96e-08, 1.0, 0.0, 0.5, 0.5, 1.0, 5.96e-08, 1.0, 0.0, 0.5, 0.5, 1.0, 5.96e-08, 1.0, 0.0, 0.5, 0.5, 1.0, 5.96e-08, 1.0, 0.0, 0.5, 0.5, 1.0, 5.96e-08, 1.0, 0.0, 0.5, 0.5, 1.0, 5.96e-08, 1.0, 0.0, 0.5, 0.5, 1.0, 5.96e-08, 1.0, 0.0, 0.5, 0.5, 1.0, 5.96e-08, 1.0, 0.0, 0.5, 0.5, 1.0, 5.96e-08, 1.0, 0.0, 0.5, 0.5, 1.0, 5.96e-08, 1.0, 0.0, 0.5, 0.5, 1.0, 5.96e-08, 1.0, 0.0, 0.5, 0.5, 1.0, 5.96e-08, 1.0, 0.0, 0.5, 0.5, 1.0, 5.96e-08, 1.0, 0.0, 0.5, 0.5, 1.0, 5.96e-08, 1.0, 0.0, 0.5, 0.5, 1.0, 5.96e-08, 1.0, 0.0, 0.5, 0.5, 1.0, 5.96e-08, 1.0, 0.0, 0.5, 0.5, 1.0, 5.96e-08, 1.0, 0.0, 0.5, 0.5, 1.0, 5.96e-08, 1.0, 0.0, 0.5, 0.5, 1.0, 5.96e-08, 1.0, 0.0, 0.5, 0.5, 1.0, 5.96e-08, 1.0, 0.0, 0.5, 0.5, 1.0, 5.96e-08, 1.0, 0.0, 0.5, 0.5, 1.0, 5.96e-08, 1.0, 0.0, 0.5, 0.5, 1.0, 5.96e-08, 1.0, 0.0, 0.5, 0.5, 1.0, 5.96e-08, 1.0, 0.0, 0.5, 0.5, 1.0, 5.96e-08, 1.0, 0.0, 0.5, 0.5, 1.0, 5.96e-08, 1.0, 0.0, 0.5, 0.5, 1.0, 5.96e-08, 1.0, 0.0, 0.5, 0.5, 1.0, 5.96e-08, 1.0, 0.0, 0.5, 0.5, 1.0, 5.96e-08, 1.0, 0.0, 0.5, 0.5, 1.0, 5.96e-08, 1.0, 0.0, 0.5, 0.5, 1.0, 5.96e-08, 1.0, 0.0, 0.5, 0.5, 1.0, 5.96e-08, 1.0, 0.0, 0.5, 0.5, 1.0, 5.96e-08, 1.0, 0.0, 0.5, 0.5, 1.0, 5.96e-08, 1.0, 0.0, 0.5, 0.5, 1.0, 5.96e-08, 1.0, 0.0, 0.5, 0.5, 1.0, 5.96e-08, 1.0, 0.0, 0.5, 0.5, 1.0, 5.96e-08, 1.0, 0.0, 0.5, 0.5, 1.0, 5.96e-08, 1.0, 0.0, 0.5, 0.5, 1.0, 5.96e-08, 1.0, 0.0, 0.5, 0.5, 1.0, 5.96e-08, 1.0, 0.0, 0.5, 0.5, 1.0, 5.96e-08, 1.0, 0.0, 0.5, 0.5, 1.0, 5.96e-08, 1.0, 0.0, 0.5, 0.5, 1.0, 5.96e-08, 1.0, 0.0, 0.5, 0.5, 1.0, 5.96e-08, 1.0, 0.0, 0.5, 0.5, 1.0, 5.96e-08, 1.0, 0.0, 0.5, 0.5, 1.0, 5.96e-08, 1.0, 0.0, 0.5, 0.5, 1.0, 5.96e-08, 1.0, 0.0, 0.5, 0.5, 1.0, 5.96e-08, 1.0, 0.0, 0.5, 0.5, 1.0, 5.96e-08, 1.0, 0.0, 0.5, 0.5, 1.0, 5.96e-08, 1.0, 0.0, 0.5, 0.5, 1.0, 5.96e-08, 1.0, 0.0, 0.5, 0.5, 1.0, 5.96e-08, 1.0, 0.0, 0.5, 0.5, 1.0, 5.96e-08, 1.0, 0.0, 0.5, 0.5, 1.0, 5.96e-08, 1.0, 0.0, 0.5, 0.5, 1.0, 5.96e-08, 1.0, 0.0, 0.5, 0.5, 1.0, 5.96e-08, 1.0, 0.0, 0.5, 0.5, 1.0, 5.96e-08, 1.0, 0.0, 0.5, 0.5, 1.0, 5.96e-08, 1.0, 0.0, 0.5, 0.5, 1.0, 5.96e-08, 1.0, 0.0, 0.5, 0.5, 1.0, 5.96e-08, 1.0, 0.0, 0.5, 0.5, 1.0, 5.96e-08, 1.0, 0.0, 0.5, 0.5, 1.0, 5.96e-08, 1.0, 0.0, 0.5, 0.5, 1.0, 5.96e-08, 1.0, 0.0, 0.5, 0.5, 1.0, 5.96e-08, 1.0, 0.0, 0.5, 0.5, 1.0, 5.96e-08, 1.0, 0.0, 0.5, 0.5, 1.0, 5.96e-08, 1.0, 0.0, 0.5, 0.5, 1.0, 5.96e-08, 1.0, 0.0, 0.5, 0.5, 1.0, 5.96e-08, 1.0, 0.0, 0.5, 0.5, 1.0, 5.96e-08, 1.0, 0.0, 0.5, 0.5, 1.0, 5.96e-08, 1.0, 0.0, 0.5, 0.5, 1.0, 5.96e-08, 1.0, 0.0, 0.5, 0.5, 1.0, 5.96e-08, 1.0, 0.0, 0.5, 0.5, 1.0, 5.96e-08, 1.0, 0.0, 0.5, 0.5, 1.0, 5.96e-08, 1.0, 0.0, 0.5, 0.5, 1.0, 5.96e-08, 1.0, 0.0, 0.5, 0.5, 1.0, 5.96e-08, 1.0, 0.0, 0.5, 0.5, 1.0, 5.96e-08, 1.0, 0.0, 0.5, 0.5, 1.0, 5.96e-08, 1.0, 0.0, 0.5, 0.5, 1.0, 5.96e-08, 1.0, 0.0, 0.5, 0.5, 1.0, 5.96e-08, 1.0, 0.0, 0.5, 0.5, 1.0, 5.96e-08, 1.0, 0.0, 0.5, 0.5, 1.0, 5.96e-08, 1.0, 0.0, 0.5, 0.5, 1.0, 5.96e-08, 1.0, 0.0, 0.5, 0.5, 1.0, 5.96e-08, 1.0, 0.0, 0.5, 0.5, 1.0, 5.96e-08, 1.0, 0.0, 0.5, 0.5, 1.0, 5.96e-08, 1.0, 0.0, 0.5, 0.5, 1.0, 5.96e-08, 1.0, 0.0, 0.5, 0.5, 1.0, 5.96e-08, 1.0, 0.0, 0.5, 0.5, 1.0, 5.96e-08, 1.0, 0.0, 0.5, 0.5, 1.0, 5.96e-08, 1.0, 0.0, 0.5, 0.5, 1.0, 5.96e-08, 1.0, 0.0, 0.5, 0.5, 1.0, 5.96e-08, 1.0, 0.0, 0.5, 0.5, 1.0, 5.96e-08, 1.0, 0.0, 0.5, 0.5, 1.0, 5.96e-08, 1.0, 0.0, 0.5, 0.5, 1.0, 5.96e-08, 1.0, 0.0, 0.5, 0.5, 1.0, 5.96e-08, 1.0, 0.0, 0.5, 0.5, 1.0, 5.96e-08, 1.0, 0.0, 0.5, 0.5, 1.0, 5.96e-08, 1.0, 0.0, 0.5, 0.5, 1.0, 5.96e-08, 1.0, 0.0, 0.5, 0.5, 1.0, 5.96e-08, 1.0, 0.0, 0.5, 0.5, 1.0, 5.96e-08, 1.0, 0.0, 0.5, 0.5, 1.0, 5.96e-08, 1.0, 0.0, 0.5, 0.5, 1.0, 5.96e-08, 1.0, 0.0, 0.5, 0.5, 1.0, 5.96e-08, 1.0, 0.0, 0.5, 0.5, 1.0, 5.96e-08, 1.0, 0.0, 0.5, 0.5, 1.0, 5.96e-08, 1.0, 0.0, 0.5, 0.5, 1.0, 5.96e-08, 1.0, 0.0, 0.5, 0.5, 1.0, 5.96e-08, 1.0, 0.0, 0.5, 0.5, 1.0, 5.96e-08, 1.0, 0.0, 0.5, 0.5, 1.0, 5.96e-08, 1.0, 0.0, 0.5, 0.5, 1.0, 5.96e-08, 1.0, 0.0, 0.5, 0.5, 1.0, 5.96e-08, 1.0, 0.0, 0.5])
me_cylinder.materials.append(mat_material)
me_cylinder.use_remesh_preserve_volume = False
me_cylinder.use_remesh_preserve_attributes = False
me_cylinder.use_mirror_vertex_groups = False
me_cylinder.update()

# ---- objects
ob_lamp_002 = bpy.data.objects.new('Lamp.002', light_lamp_001)
ob_lamp_001 = bpy.data.objects.new('Lamp.001', light_lamp)
ob_cylinder = bpy.data.objects.new('Cylinder', me_cylinder)
ob_lamp = bpy.data.objects.new('Lamp', light_spot)
ob_camera = bpy.data.objects.new('Camera', cam_camera)

# ---- transforms, parenting, visibility, modifiers, constraints
ob_lamp_002.location = (-5.443, 4.608, 7.0)
ob_lamp_002.lock_rotations_4d = False
ob_lamp_002.empty_display_type = 'ARROWS'
ob_lamp_002.color = (0.0, 0.0, 0.0, 1.0)
ob_lamp_002.lineart.crease_threshold = 0.0
ob_lamp_001.location = (6.058, -5.371, 3.0)
ob_lamp_001.lock_rotations_4d = False
ob_lamp_001.empty_display_type = 'ARROWS'
ob_lamp_001.color = (0.0, 0.0, 0.0, 1.0)
ob_lamp_001.lineart.crease_threshold = 0.0
ob_cylinder.location = (0.0, 0.0, 0.0)
ob_cylinder.rotation_euler = (1.571, -0.2618, 2.023e-08)
ob_cylinder.scale = (0.4, 0.4, 0.4)
ob_cylinder.lock_rotations_4d = False
ob_cylinder.empty_display_type = 'ARROWS'
ob_cylinder.color = (0.0, 0.0, 0.0, 1.0)
ob_cylinder.lineart.crease_threshold = 0.0
ob_lamp.location = (-5.291, -3.383, 9.403)
ob_lamp.rotation_euler = (0.6503, 0.05522, 1.866)
ob_lamp.lock_rotations_4d = False
ob_lamp.empty_display_type = 'ARROWS'
ob_lamp.color = (0.0, 0.0, 0.0, 0.0)
ob_lamp.lineart.crease_threshold = 0.0
ob_camera.location = (0.08113, -6.508, 11.34)
ob_camera.rotation_euler = (0.5395, -0.005068, -0.02796)
ob_camera.lock_rotations_4d = False
ob_camera.empty_display_type = 'ARROWS'
ob_camera.color = (0.0, 0.0, 0.0, 0.0)
ob_camera.display_type = 'WIRE'
ob_camera.lineart.crease_threshold = 0.0

# ---- collection membership
col_collection_1.objects.link(ob_lamp_002)
col_collection_1.objects.link(ob_lamp_001)
col_collection_1.objects.link(ob_cylinder)
col_collection_1.objects.link(ob_lamp)
col_collection_1.objects.link(ob_camera)

# ---- scene / render settings (as saved in the file)
scene.camera = ob_camera
scene.frame_start = 1; scene.frame_end = 250; scene.frame_set(1)
scene.render.engine = 'BLENDER_EEVEE_NEXT'
scene.render.image_settings.compression = 90
scene.render.resolution_x = 300
scene.render.resolution_y = 300
scene.render.pixel_aspect_x = 100.0
scene.render.pixel_aspect_y = 100.0
scene.render.fps = 25
scene.render.dither_intensity = 0.0
scene.render.use_compositing = False
scene.render.use_sequencer = False
scene.render.bake_margin = 2
scene.render.bake_bias = 0.0
scene.render.use_stamp_time = False
scene.render.use_stamp_date = False
scene.render.use_stamp_frame = False
scene.render.use_stamp_camera = False
scene.render.use_stamp_scene = False
scene.render.use_stamp_filename = False
scene.render.use_stamp_render_time = False
scene.render.stamp_font_size = 0
scene.cycles.use_denoising = False
scene.cycles.samples = 10
scene.cycles.sampling_pattern = 'TABULATED_SOBOL'
scene.cycles.light_sampling_threshold = 0.0
scene.cycles.use_adaptive_sampling = False
scene.cycles.use_light_tree = False
scene.cycles.blur_glossy = 0.0
scene.cycles.volume_bounces = 1
scene.cycles.pixel_filter_type = 'GAUSSIAN'
scene.cycles.sample_clamp_indirect = 0.0
scene.view_settings.view_transform = 'Raw'
bpy.context.view_layer.update()
